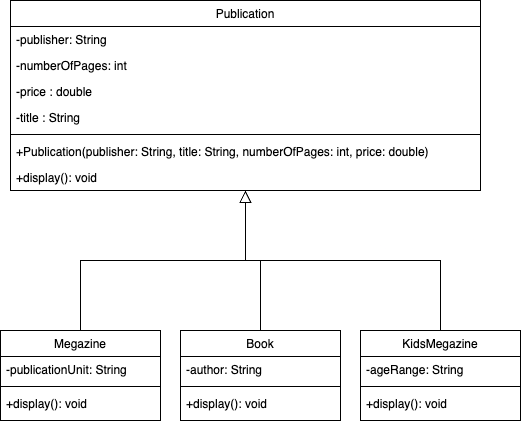

The diagram above was exported from draw.io. Its source (the exported page's mxGraphModel, read from the mxfile embedded in the PNG):
<mxGraphModel dx="514" dy="671" grid="1" gridSize="10" guides="1" tooltips="1" connect="1" arrows="1" fold="1" page="1" pageScale="1" pageWidth="827" pageHeight="1169" math="0" shadow="0">
  <root>
    <mxCell id="WIyWlLk6GJQsqaUBKTNV-0" />
    <mxCell id="WIyWlLk6GJQsqaUBKTNV-1" parent="WIyWlLk6GJQsqaUBKTNV-0" />
    <mxCell id="zkfFHV4jXpPFQw0GAbJ--0" value="Publication" style="swimlane;fontStyle=0;align=center;verticalAlign=top;childLayout=stackLayout;horizontal=1;startSize=26;horizontalStack=0;resizeParent=1;resizeLast=0;collapsible=1;marginBottom=0;rounded=0;shadow=0;strokeWidth=1;" parent="WIyWlLk6GJQsqaUBKTNV-1" vertex="1">
      <mxGeometry x="60" y="20" width="470" height="190" as="geometry">
        <mxRectangle x="230" y="140" width="160" height="26" as="alternateBounds" />
      </mxGeometry>
    </mxCell>
    <mxCell id="zkfFHV4jXpPFQw0GAbJ--1" value="-publisher: String" style="text;align=left;verticalAlign=top;spacingLeft=4;spacingRight=4;overflow=hidden;rotatable=0;points=[[0,0.5],[1,0.5]];portConstraint=eastwest;" parent="zkfFHV4jXpPFQw0GAbJ--0" vertex="1">
      <mxGeometry y="26" width="470" height="26" as="geometry" />
    </mxCell>
    <mxCell id="zkfFHV4jXpPFQw0GAbJ--2" value="-numberOfPages: int" style="text;align=left;verticalAlign=top;spacingLeft=4;spacingRight=4;overflow=hidden;rotatable=0;points=[[0,0.5],[1,0.5]];portConstraint=eastwest;rounded=0;shadow=0;html=0;" parent="zkfFHV4jXpPFQw0GAbJ--0" vertex="1">
      <mxGeometry y="52" width="470" height="26" as="geometry" />
    </mxCell>
    <mxCell id="zkfFHV4jXpPFQw0GAbJ--3" value="-price : double" style="text;align=left;verticalAlign=top;spacingLeft=4;spacingRight=4;overflow=hidden;rotatable=0;points=[[0,0.5],[1,0.5]];portConstraint=eastwest;rounded=0;shadow=0;html=0;" parent="zkfFHV4jXpPFQw0GAbJ--0" vertex="1">
      <mxGeometry y="78" width="470" height="26" as="geometry" />
    </mxCell>
    <mxCell id="k7dAKWbTsB0dUYiCeraE-1" value="-title : String" style="text;align=left;verticalAlign=top;spacingLeft=4;spacingRight=4;overflow=hidden;rotatable=0;points=[[0,0.5],[1,0.5]];portConstraint=eastwest;rounded=0;shadow=0;html=0;" vertex="1" parent="zkfFHV4jXpPFQw0GAbJ--0">
      <mxGeometry y="104" width="470" height="26" as="geometry" />
    </mxCell>
    <mxCell id="zkfFHV4jXpPFQw0GAbJ--4" value="" style="line;html=1;strokeWidth=1;align=left;verticalAlign=middle;spacingTop=-1;spacingLeft=3;spacingRight=3;rotatable=0;labelPosition=right;points=[];portConstraint=eastwest;" parent="zkfFHV4jXpPFQw0GAbJ--0" vertex="1">
      <mxGeometry y="130" width="470" height="8" as="geometry" />
    </mxCell>
    <mxCell id="zkfFHV4jXpPFQw0GAbJ--5" value="+Publication(publisher: String, title: String, numberOfPages: int, price: double)" style="text;align=left;verticalAlign=top;spacingLeft=4;spacingRight=4;overflow=hidden;rotatable=0;points=[[0,0.5],[1,0.5]];portConstraint=eastwest;" parent="zkfFHV4jXpPFQw0GAbJ--0" vertex="1">
      <mxGeometry y="138" width="470" height="26" as="geometry" />
    </mxCell>
    <mxCell id="k7dAKWbTsB0dUYiCeraE-2" value="+display(): void" style="text;align=left;verticalAlign=top;spacingLeft=4;spacingRight=4;overflow=hidden;rotatable=0;points=[[0,0.5],[1,0.5]];portConstraint=eastwest;" vertex="1" parent="zkfFHV4jXpPFQw0GAbJ--0">
      <mxGeometry y="164" width="470" height="26" as="geometry" />
    </mxCell>
    <mxCell id="zkfFHV4jXpPFQw0GAbJ--6" value="Megazine" style="swimlane;fontStyle=0;align=center;verticalAlign=top;childLayout=stackLayout;horizontal=1;startSize=26;horizontalStack=0;resizeParent=1;resizeLast=0;collapsible=1;marginBottom=0;rounded=0;shadow=0;strokeWidth=1;" parent="WIyWlLk6GJQsqaUBKTNV-1" vertex="1">
      <mxGeometry x="50" y="350" width="160" height="90" as="geometry">
        <mxRectangle x="130" y="380" width="160" height="26" as="alternateBounds" />
      </mxGeometry>
    </mxCell>
    <mxCell id="zkfFHV4jXpPFQw0GAbJ--7" value="-publicationUnit: String" style="text;align=left;verticalAlign=top;spacingLeft=4;spacingRight=4;overflow=hidden;rotatable=0;points=[[0,0.5],[1,0.5]];portConstraint=eastwest;" parent="zkfFHV4jXpPFQw0GAbJ--6" vertex="1">
      <mxGeometry y="26" width="160" height="26" as="geometry" />
    </mxCell>
    <mxCell id="zkfFHV4jXpPFQw0GAbJ--9" value="" style="line;html=1;strokeWidth=1;align=left;verticalAlign=middle;spacingTop=-1;spacingLeft=3;spacingRight=3;rotatable=0;labelPosition=right;points=[];portConstraint=eastwest;" parent="zkfFHV4jXpPFQw0GAbJ--6" vertex="1">
      <mxGeometry y="52" width="160" height="8" as="geometry" />
    </mxCell>
    <mxCell id="zkfFHV4jXpPFQw0GAbJ--10" value="+display(): void" style="text;align=left;verticalAlign=top;spacingLeft=4;spacingRight=4;overflow=hidden;rotatable=0;points=[[0,0.5],[1,0.5]];portConstraint=eastwest;fontStyle=0" parent="zkfFHV4jXpPFQw0GAbJ--6" vertex="1">
      <mxGeometry y="60" width="160" height="26" as="geometry" />
    </mxCell>
    <mxCell id="zkfFHV4jXpPFQw0GAbJ--12" value="" style="endArrow=block;endSize=10;endFill=0;shadow=0;strokeWidth=1;rounded=0;curved=0;edgeStyle=elbowEdgeStyle;elbow=vertical;" parent="WIyWlLk6GJQsqaUBKTNV-1" source="zkfFHV4jXpPFQw0GAbJ--6" target="zkfFHV4jXpPFQw0GAbJ--0" edge="1">
      <mxGeometry width="160" relative="1" as="geometry">
        <mxPoint x="200" y="203" as="sourcePoint" />
        <mxPoint x="200" y="203" as="targetPoint" />
      </mxGeometry>
    </mxCell>
    <mxCell id="zkfFHV4jXpPFQw0GAbJ--16" value="" style="endArrow=block;endSize=10;endFill=0;shadow=0;strokeWidth=1;rounded=0;curved=0;edgeStyle=elbowEdgeStyle;elbow=vertical;exitX=0.5;exitY=0;exitDx=0;exitDy=0;" parent="WIyWlLk6GJQsqaUBKTNV-1" source="k7dAKWbTsB0dUYiCeraE-4" target="zkfFHV4jXpPFQw0GAbJ--0" edge="1">
      <mxGeometry width="160" relative="1" as="geometry">
        <mxPoint x="410" y="360" as="sourcePoint" />
        <mxPoint x="310" y="271" as="targetPoint" />
      </mxGeometry>
    </mxCell>
    <mxCell id="k7dAKWbTsB0dUYiCeraE-4" value="Book" style="swimlane;fontStyle=0;align=center;verticalAlign=top;childLayout=stackLayout;horizontal=1;startSize=26;horizontalStack=0;resizeParent=1;resizeLast=0;collapsible=1;marginBottom=0;rounded=0;shadow=0;strokeWidth=1;" vertex="1" parent="WIyWlLk6GJQsqaUBKTNV-1">
      <mxGeometry x="230" y="350" width="160" height="90" as="geometry">
        <mxRectangle x="130" y="380" width="160" height="26" as="alternateBounds" />
      </mxGeometry>
    </mxCell>
    <mxCell id="k7dAKWbTsB0dUYiCeraE-5" value="-author: String" style="text;align=left;verticalAlign=top;spacingLeft=4;spacingRight=4;overflow=hidden;rotatable=0;points=[[0,0.5],[1,0.5]];portConstraint=eastwest;" vertex="1" parent="k7dAKWbTsB0dUYiCeraE-4">
      <mxGeometry y="26" width="160" height="26" as="geometry" />
    </mxCell>
    <mxCell id="k7dAKWbTsB0dUYiCeraE-6" value="" style="line;html=1;strokeWidth=1;align=left;verticalAlign=middle;spacingTop=-1;spacingLeft=3;spacingRight=3;rotatable=0;labelPosition=right;points=[];portConstraint=eastwest;" vertex="1" parent="k7dAKWbTsB0dUYiCeraE-4">
      <mxGeometry y="52" width="160" height="8" as="geometry" />
    </mxCell>
    <mxCell id="k7dAKWbTsB0dUYiCeraE-7" value="+display(): void" style="text;align=left;verticalAlign=top;spacingLeft=4;spacingRight=4;overflow=hidden;rotatable=0;points=[[0,0.5],[1,0.5]];portConstraint=eastwest;fontStyle=0" vertex="1" parent="k7dAKWbTsB0dUYiCeraE-4">
      <mxGeometry y="60" width="160" height="26" as="geometry" />
    </mxCell>
    <mxCell id="k7dAKWbTsB0dUYiCeraE-14" style="edgeStyle=orthogonalEdgeStyle;rounded=0;orthogonalLoop=1;jettySize=auto;html=1;exitX=0.5;exitY=0;exitDx=0;exitDy=0;endArrow=none;endFill=0;" edge="1" parent="WIyWlLk6GJQsqaUBKTNV-1" source="k7dAKWbTsB0dUYiCeraE-8">
      <mxGeometry relative="1" as="geometry">
        <mxPoint x="290" y="280" as="targetPoint" />
        <Array as="points">
          <mxPoint x="490" y="280" />
        </Array>
      </mxGeometry>
    </mxCell>
    <mxCell id="k7dAKWbTsB0dUYiCeraE-8" value="KidsMegazine" style="swimlane;fontStyle=0;align=center;verticalAlign=top;childLayout=stackLayout;horizontal=1;startSize=26;horizontalStack=0;resizeParent=1;resizeLast=0;collapsible=1;marginBottom=0;rounded=0;shadow=0;strokeWidth=1;" vertex="1" parent="WIyWlLk6GJQsqaUBKTNV-1">
      <mxGeometry x="410" y="350" width="160" height="90" as="geometry">
        <mxRectangle x="130" y="380" width="160" height="26" as="alternateBounds" />
      </mxGeometry>
    </mxCell>
    <mxCell id="k7dAKWbTsB0dUYiCeraE-9" value="-ageRange: String" style="text;align=left;verticalAlign=top;spacingLeft=4;spacingRight=4;overflow=hidden;rotatable=0;points=[[0,0.5],[1,0.5]];portConstraint=eastwest;" vertex="1" parent="k7dAKWbTsB0dUYiCeraE-8">
      <mxGeometry y="26" width="160" height="26" as="geometry" />
    </mxCell>
    <mxCell id="k7dAKWbTsB0dUYiCeraE-10" value="" style="line;html=1;strokeWidth=1;align=left;verticalAlign=middle;spacingTop=-1;spacingLeft=3;spacingRight=3;rotatable=0;labelPosition=right;points=[];portConstraint=eastwest;" vertex="1" parent="k7dAKWbTsB0dUYiCeraE-8">
      <mxGeometry y="52" width="160" height="8" as="geometry" />
    </mxCell>
    <mxCell id="k7dAKWbTsB0dUYiCeraE-11" value="+display(): void" style="text;align=left;verticalAlign=top;spacingLeft=4;spacingRight=4;overflow=hidden;rotatable=0;points=[[0,0.5],[1,0.5]];portConstraint=eastwest;fontStyle=0" vertex="1" parent="k7dAKWbTsB0dUYiCeraE-8">
      <mxGeometry y="60" width="160" height="26" as="geometry" />
    </mxCell>
  </root>
</mxGraphModel>